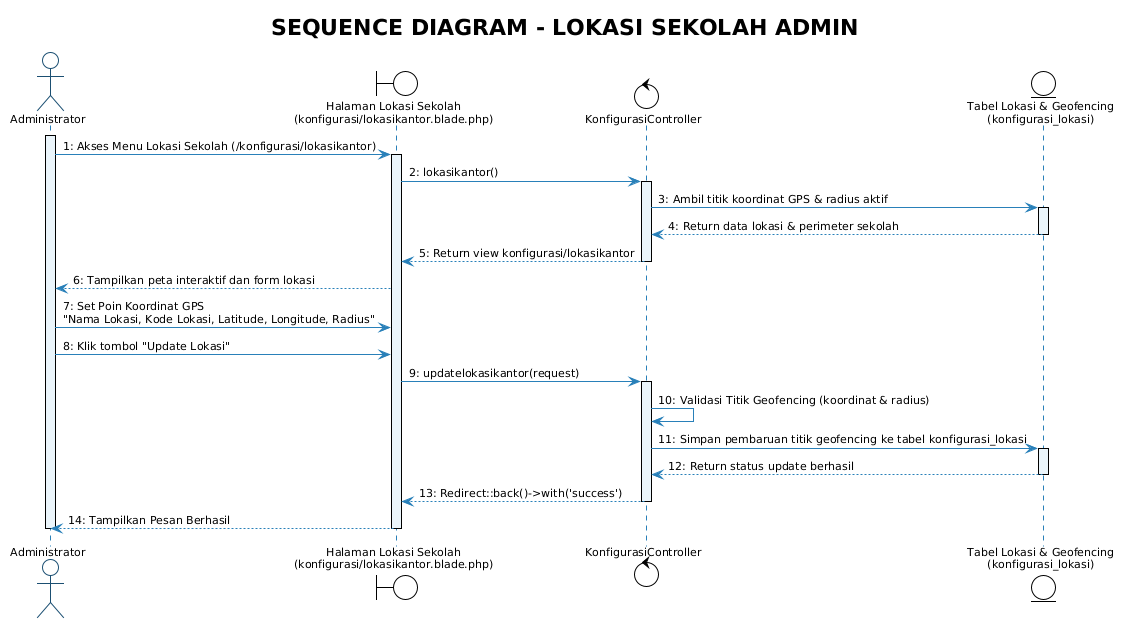

The diagram above was rendered by PlantUML. Its source (embedded in the PNG):
@startuml Sequence_Admin_Lokasi_Sekolah
!theme plain
skinparam backgroundColor white
skinparam shadowing false
skinparam defaultFontName "Segoe UI"
skinparam defaultFontSize 11

skinparam sequence {
    ArrowColor #2980B9
    ActorBorderColor #1B4F72
    LifeLineBorderColor #2980B9
    LifeLineBackgroundColor #EBF5FB
    ParticipantBorderColor #1B4F72
    ParticipantBackgroundColor #EBF5FB
    ParticipantFontColor #1B2631
    GroupBorderColor #B7950B
    GroupBackgroundColor #FEF9E7
}

actor "Administrator" as Admin
boundary "Halaman Lokasi Sekolah\n(konfigurasi/lokasikantor.blade.php)" as View
control "KonfigurasiController" as Ctrl
entity "Tabel Lokasi & Geofencing\n(konfigurasi_lokasi)" as Model

title **SEQUENCE DIAGRAM - LOKASI SEKOLAH ADMIN**

activate Admin
Admin -> View : 1: Akses Menu Lokasi Sekolah (/konfigurasi/lokasikantor)
activate View
View -> Ctrl : 2: lokasikantor()
activate Ctrl

Ctrl -> Model : 3: Ambil titik koordinat GPS & radius aktif
activate Model
Model --> Ctrl : 4: Return data lokasi & perimeter sekolah
deactivate Model

Ctrl --> View : 5: Return view konfigurasi/lokasikantor
deactivate Ctrl
View --> Admin : 6: Tampilkan peta interaktif dan form lokasi

Admin -> View : 7: Set Poin Koordinat GPS\n"Nama Lokasi, Kode Lokasi, Latitude, Longitude, Radius"
Admin -> View : 8: Klik tombol "Update Lokasi"
View -> Ctrl : 9: updatelokasikantor(request)
activate Ctrl

Ctrl -> Ctrl : 10: Validasi Titik Geofencing (koordinat & radius)
Ctrl -> Model : 11: Simpan pembaruan titik geofencing ke tabel konfigurasi_lokasi
activate Model
Model --> Ctrl : 12: Return status update berhasil
deactivate Model

Ctrl --> View : 13: Redirect::back()->with('success')
deactivate Ctrl
View --> Admin : 14: Tampilkan Pesan Berhasil

deactivate View
deactivate Admin
@enduml